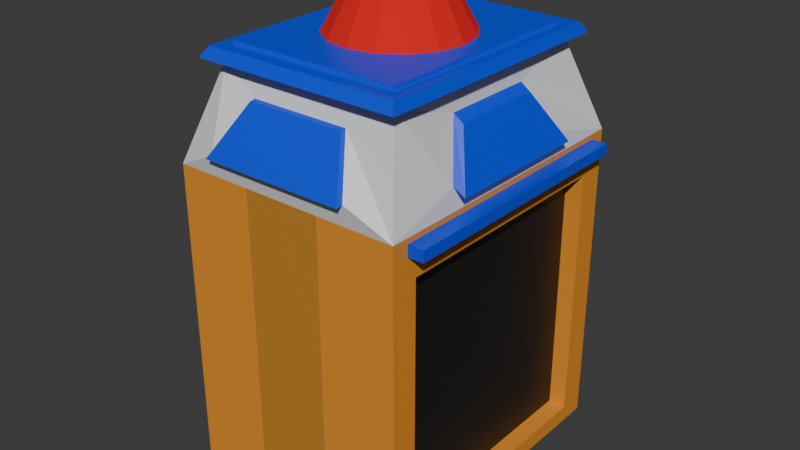 # Source: M_quina_com_Chamin_.blend  (saved by Blender 5.1.30; exported with 4.5.12 LTS)
import bpy
from mathutils import Matrix  # noqa: F401  (used for matrix-valued properties, if any)

bpy.ops.wm.read_factory_settings(use_empty=True)
scene = bpy.context.scene
scene.name = 'Scene'

# ---- collections
col_collection = bpy.data.collections.new('Collection'); scene.collection.children.link(col_collection)

# ---- materials (node trees are filled in below, after node groups)
mat_material = bpy.data.materials.new('Material')
mat_material.alpha_threshold = 0.0
mat_material.use_backface_culling_lightprobe_volume = False
mat_material.roughness = 0.5
mat_material.line_color = (0.0, 0.0, 0.0, 1.0)
mat_material_001 = bpy.data.materials.new('Material.001')
mat_material_002 = bpy.data.materials.new('Material.002')
mat_material_003 = bpy.data.materials.new('Material.003')
mat_material_004 = bpy.data.materials.new('Material.004')
mat_material_005 = bpy.data.materials.new('Material.005')

# ---- material node trees
mat_material.use_nodes = True; mat_material.node_tree.nodes.clear()
_N = mat_material.node_tree.nodes; _L = mat_material.node_tree.links
n0 = _N.new('ShaderNodeOutputMaterial'); n0.name = 'Material Output'; n0.location = (200, 100)
n1 = _N.new('ShaderNodeBsdfPrincipled'); n1.name = 'Principled BSDF'; n1.location = (-200, 100)
n1.inputs[0].default_value = (0.01022, 0.01022, 0.01022, 1.0)
_L.new(n1.outputs[0], n0.inputs[0])
n0.is_active_output = True
mat_material_001.use_nodes = True; mat_material_001.node_tree.nodes.clear()
_N = mat_material_001.node_tree.nodes; _L = mat_material_001.node_tree.links
n0 = _N.new('ShaderNodeBsdfPrincipled'); n0.name = 'Principled BSDF'; n0.location = (-200, 100)
n0.inputs[0].default_value = (0.0, 0.05818, 0.8, 1.0)
n1 = _N.new('ShaderNodeOutputMaterial'); n1.name = 'Material Output'; n1.location = (200, 100)
_L.new(n0.outputs[0], n1.inputs[0])
n1.is_active_output = True
mat_material_002.use_nodes = True; mat_material_002.node_tree.nodes.clear()
_N = mat_material_002.node_tree.nodes; _L = mat_material_002.node_tree.links
n0 = _N.new('ShaderNodeBsdfPrincipled'); n0.name = 'Principled BSDF'; n0.location = (-200, 100)
n1 = _N.new('ShaderNodeOutputMaterial'); n1.name = 'Material Output'; n1.location = (200, 100)
_L.new(n0.outputs[0], n1.inputs[0])
n1.is_active_output = True
mat_material_003.use_nodes = True; mat_material_003.node_tree.nodes.clear()
_N = mat_material_003.node_tree.nodes; _L = mat_material_003.node_tree.links
n0 = _N.new('ShaderNodeBsdfPrincipled'); n0.name = 'Principled BSDF'; n0.location = (-200, 100)
n0.inputs[0].default_value = (0.8, 0.2928, 0.02832, 1.0)
n1 = _N.new('ShaderNodeOutputMaterial'); n1.name = 'Material Output'; n1.location = (200, 100)
_L.new(n0.outputs[0], n1.inputs[0])
n1.is_active_output = True
mat_material_004.use_nodes = True; mat_material_004.node_tree.nodes.clear()
_N = mat_material_004.node_tree.nodes; _L = mat_material_004.node_tree.links
n0 = _N.new('ShaderNodeBsdfPrincipled'); n0.name = 'Principled BSDF'; n0.location = (-200, 100)
n0.inputs[0].default_value = (0.5475, 0.2355, 0.02939, 1.0)
n1 = _N.new('ShaderNodeOutputMaterial'); n1.name = 'Material Output'; n1.location = (200, 100)
_L.new(n0.outputs[0], n1.inputs[0])
n1.is_active_output = True
mat_material_005.use_nodes = True; mat_material_005.node_tree.nodes.clear()
_N = mat_material_005.node_tree.nodes; _L = mat_material_005.node_tree.links
n0 = _N.new('ShaderNodeBsdfPrincipled'); n0.name = 'Principled BSDF'; n0.location = (-200, 100)
n0.inputs[0].default_value = (0.8, 0.01207, 0.007142, 1.0)
n0.inputs[1].default_value = 0.1972
n0.inputs[2].default_value = 1.0
n1 = _N.new('ShaderNodeOutputMaterial'); n1.name = 'Material Output'; n1.location = (200, 100)
_L.new(n0.outputs[0], n1.inputs[0])
n1.is_active_output = True

# ---- world
world_world = bpy.data.worlds.new('World'); scene.world = world_world
world_world.use_nodes = True; world_world.node_tree.nodes.clear()
_N = world_world.node_tree.nodes; _L = world_world.node_tree.links
n0 = _N.new('ShaderNodeOutputWorld'); n0.name = 'World Output'; n0.location = (200, 100)
n1 = _N.new('ShaderNodeBackground'); n1.name = 'Background'; n1.location = (-200, 100)
n1.inputs[0].default_value = (0.05088, 0.05088, 0.05088, 1.0)
_L.new(n1.outputs[0], n0.inputs[0])
n0.is_active_output = True
world_world.color = (0.05088, 0.05088, 0.05088)
world_world.sun_shadow_jitter_overblur = 0.0

# ---- meshes
me_cube = bpy.data.meshes.new('Cube')
me_cube.from_pydata([(1.0, 1.0, 6.78), (1.359, 1.205, -2.874), (1.0, -1.0, 6.78), (1.359, -1.205, -2.874), (-1.0, 1.0, 6.78), (-1.359, 1.205, -2.874), (-1.0, -1.0, 6.78), (-1.359, -1.205, -2.874), (1.081, 0.4254, 3.509), (-1.081, -0.4254, 3.509), (1.081, -0.4254, 3.509), (-1.081, 0.4254, 3.509), (-1.056, -1.056, 5.689), (-1.0, -1.0, 6.444), (1.0, -1.0, 6.444), (1.0, 1.0, 6.444), (-1.0, 1.0, 6.444), (1.056, 1.056, 5.689), (1.056, -1.056, 5.689), (-1.056, 1.056, 5.689), (-1.209, -1.209, 5.634), (-1.145, -1.145, 6.498), (1.145, -1.145, 6.498), (1.145, 1.145, 6.498), (-1.145, 1.145, 6.498), (1.209, 1.209, 5.634), (1.209, -1.209, 5.634), (-1.209, 1.209, 5.634), (-1.359, -1.111, -5.751), (1.359, 1.111, -5.751), (-1.359, 1.111, -5.751), (1.359, -1.111, -5.751), (1.359, 1.111, -28.23), (-1.359, 1.111, -28.23), (-1.359, -1.111, -28.23), (1.359, -1.111, -28.23), (-1.359, 1.205, -3.832), (-1.359, -1.205, -3.832), (1.359, -1.205, -3.832), (1.359, 1.205, -3.832), (-1.359, 1.359, -29.69), (-1.359, -1.359, -29.69), (1.359, -1.359, -29.69), (1.359, 1.359, -29.69), (-1.154, 1.111, -5.751), (-1.154, -1.111, -5.751), (1.154, -1.111, -5.751), (1.154, 1.111, -5.751), (-1.154, 1.111, -28.23), (-1.154, -1.111, -28.23), (1.154, -1.111, -28.23), (1.154, 1.111, -28.23), (-1.334, 0.6776, -0.5764), (-1.334, -0.6776, -0.5764), (1.334, -0.6776, -0.5764), (1.334, 0.6776, -0.5764), (1.359, -1.359, -4.287), (-1.359, 1.359, -4.287), (-1.359, -1.359, -4.287), (1.359, 1.359, -4.287), (-1.538, 1.205, -2.874), (-1.538, -1.205, -2.874), (1.538, -1.205, -2.874), (1.538, 1.205, -2.874), (1.538, -1.205, -3.832), (-1.538, 1.205, -3.832), (-1.538, -1.205, -3.832), (1.538, 1.205, -3.832), (0.5743, 1.129, 3.473), (0.8386, 1.406, -0.541), (0.5743, -1.129, 3.473), (0.8386, -1.406, -0.541), (-0.5743, 1.129, 3.473), (-0.8386, 1.406, -0.541), (-0.8386, -1.406, -0.541), (-0.5743, -1.129, 3.473), (1.196, 0.4254, 2.896), (1.475, 0.6776, -1.189), (1.196, -0.4254, 2.896), (1.475, -0.6776, -1.189), (-1.196, 0.4254, 2.896), (-1.475, 0.6776, -1.189), (-1.475, -0.6776, -1.189), (-1.196, -0.4254, 2.896), (1.359, 1.359, -2.419), (-1.359, 1.359, -2.419), (1.056, 1.056, 5.352), (1.056, -1.056, 5.352), (1.359, -1.359, -2.419), (-1.056, 1.056, 5.352), (-1.359, -1.359, -2.419), (-1.056, -1.056, 5.352), (0.8386, 1.469, -0.6264), (-0.8386, 1.469, -0.6264), (0.5743, 1.179, 3.388), (0.5743, -1.179, 3.388), (0.8386, -1.469, -0.6264), (-0.5743, 1.179, 3.388), (-0.8386, -1.469, -0.6264), (-0.5743, -1.179, 3.388), (0.453, 1.359, -2.419), (-0.453, 1.359, -2.419), (0.3333, -1.0, 6.78), (-0.3333, -1.0, 6.78), (-0.453, -1.359, -2.419), (0.453, -1.359, -2.419), (-0.3333, 1.0, 6.78), (0.3333, 1.0, 6.78), (-0.3519, 1.056, 5.352), (0.3519, 1.056, 5.352), (0.3519, -1.056, 5.352), (-0.3519, -1.056, 5.352), (0.3333, -1.0, 6.444), (-0.3333, -1.0, 6.444), (-0.3333, 1.0, 6.444), (0.3333, 1.0, 6.444), (-0.3519, 1.056, 5.689), (0.3519, 1.056, 5.689), (0.3519, -1.056, 5.689), (-0.3519, -1.056, 5.689), (0.3817, -1.145, 6.498), (-0.3817, -1.145, 6.498), (-0.3817, 1.145, 6.498), (0.3817, 1.145, 6.498), (-0.403, 1.209, 5.634), (0.403, 1.209, 5.634), (0.403, -1.209, 5.634), (-0.403, -1.209, 5.634), (0.453, 1.359, -4.287), (-0.453, 1.359, -4.287), (-0.453, -1.359, -4.287), (0.453, -1.359, -4.287), (0.453, 1.359, -29.69), (-0.453, 1.359, -29.69), (-0.453, -1.359, -29.69), (0.453, -1.359, -29.69), (0.2795, 1.406, -0.541), (-0.2795, 1.406, -0.541), (-0.2795, -1.406, -0.541), (0.2795, -1.406, -0.541), (-0.1914, 1.129, 3.473), (0.1914, 1.129, 3.473), (0.1914, -1.129, 3.473), (-0.1914, -1.129, 3.473), (0.2795, 1.469, -0.6264), (-0.2795, 1.469, -0.6264), (-0.2795, -1.469, -0.6264), (0.2795, -1.469, -0.6264), (-0.1914, 1.179, 3.388), (0.1914, 1.179, 3.388), (0.1914, -1.179, 3.388), (-0.1914, -1.179, 3.388)], [], [(103, 6, 13, 113), (107, 102, 2, 0), (5, 36, 65, 60), (110, 87, 18, 118), (107, 0, 15, 115), (68, 69, 92, 94), (54, 55, 77, 79), (73, 72, 97, 93), (116, 19, 27, 124), (113, 13, 21, 121), (19, 12, 20, 27), (13, 16, 24, 21), (108, 89, 19, 116), (127, 121, 21, 20), (0, 2, 14, 15), (125, 123, 23, 25), (115, 15, 23, 123), (118, 18, 26, 126), (15, 14, 22, 23), (23, 22, 26, 25), (21, 24, 27, 20), (89, 91, 12, 19), (6, 4, 16, 13), (9, 11, 80, 83), (87, 86, 17, 18), (100, 84, 59, 128), (128, 59, 43, 132), (1, 3, 62, 63), (104, 90, 58, 130), (18, 17, 25, 26), (133, 134, 41, 40), (32, 29, 47, 51), (130, 58, 41, 134), (31, 35, 50, 46), (30, 28, 58, 57), (31, 29, 59, 56), (34, 33, 40, 41), (32, 35, 42, 43), (29, 32, 43, 59), (33, 30, 57, 40), (35, 31, 56, 42), (28, 34, 41, 58), (47, 46, 50, 51), (45, 44, 48, 49), (33, 34, 49, 48), (28, 30, 44, 45), (34, 28, 45, 49), (30, 33, 48, 44), (35, 32, 51, 50), (29, 31, 46, 47), (5, 7, 90, 85), (3, 1, 84, 88), (38, 3, 88, 56), (37, 36, 57, 58), (39, 38, 56, 59), (1, 39, 59, 84), (36, 5, 85, 57), (7, 37, 58, 90), (63, 62, 64, 67), (61, 60, 65, 66), (38, 39, 67, 64), (3, 38, 64, 62), (7, 5, 60, 61), (37, 7, 61, 66), (39, 1, 63, 67), (36, 37, 66, 65), (8, 55, 84, 86), (54, 10, 87, 88), (52, 11, 89, 85), (9, 53, 90, 91), (53, 52, 85, 90), (55, 54, 88, 84), (10, 8, 86, 87), (11, 9, 91, 89), (76, 78, 79, 77), (83, 80, 81, 82), (53, 9, 83, 82), (10, 54, 79, 78), (8, 10, 78, 76), (52, 53, 82, 81), (11, 52, 81, 80), (55, 8, 76, 77), (136, 69, 84, 100), (69, 68, 86, 84), (70, 71, 88, 87), (72, 73, 85, 89), (138, 74, 90, 104), (74, 75, 91, 90), (140, 72, 89, 108), (142, 70, 87, 110), (144, 149, 94, 92), (146, 151, 99, 98), (141, 68, 94, 149), (139, 71, 96, 147), (71, 70, 95, 96), (137, 73, 93, 145), (143, 75, 99, 151), (75, 74, 98, 99), (70, 142, 150, 95), (142, 143, 151, 150), (69, 136, 144, 92), (136, 137, 145, 144), (74, 138, 146, 98), (138, 139, 147, 146), (72, 140, 148, 97), (140, 141, 149, 148), (96, 95, 150, 147), (147, 150, 151, 146), (93, 97, 148, 145), (145, 148, 149, 144), (75, 143, 111, 91), (143, 142, 110, 111), (68, 141, 109, 86), (141, 140, 108, 109), (71, 139, 105, 88), (139, 138, 104, 105), (73, 137, 101, 85), (137, 136, 100, 101), (56, 131, 135, 42), (131, 130, 134, 135), (43, 42, 135, 132), (132, 135, 134, 133), (88, 105, 131, 56), (105, 104, 130, 131), (57, 129, 133, 40), (129, 128, 132, 133), (85, 101, 129, 57), (101, 100, 128, 129), (12, 119, 127, 20), (119, 118, 126, 127), (16, 114, 122, 24), (114, 115, 123, 122), (27, 24, 122, 124), (124, 122, 123, 125), (26, 22, 120, 126), (126, 120, 121, 127), (86, 109, 117, 17), (109, 108, 116, 117), (14, 112, 120, 22), (112, 113, 121, 120), (17, 117, 125, 25), (117, 116, 124, 125), (4, 106, 114, 16), (106, 107, 115, 114), (91, 111, 119, 12), (111, 110, 118, 119), (4, 6, 103, 106), (106, 103, 102, 107), (2, 102, 112, 14), (102, 103, 113, 112)])
me_cube.polygons.foreach_set('material_index', [1, 1, 1, 1, 1, 1, 1, 1, 1, 1, 1, 1, 1, 1, 1, 1, 1, 1, 1, 1, 1, 1, 1, 1, 1, 3, 3, 1, 3, 1, 3, 3, 3, 3, 3, 3, 3, 3, 3, 3, 3, 3, 0, 0, 3, 0, 3, 3, 3, 0, 3, 3, 3, 3, 3, 3, 3, 3, 1, 1, 1, 1, 1, 1, 1, 1, 2, 2, 2, 2, 2, 2, 2, 2, 1, 1, 1, 1, 1, 1, 1, 1, 2, 2, 2, 2, 2, 2, 2, 2, 1, 1, 1, 1, 1, 1, 1, 1, 1, 1, 1, 1, 1, 1, 1, 1, 1, 1, 1, 1, 2, 2, 2, 2, 2, 2, 2, 2, 3, 4, 3, 3, 3, 4, 3, 4, 3, 4, 1, 1, 1, 1, 1, 1, 1, 1, 1, 1, 1, 1, 1, 1, 1, 1, 1, 1, 1, 1, 1, 1])
_uv = me_cube.uv_layers.new(name='UVMap')
_uv.uv.foreach_set('vector', [0.7917, 0.75, 0.875, 0.75, 0.875, 0.75, 0.7917, 0.75, 0.7083, 0.5, 0.7083, 0.75, 0.625, 0.75, 0.625, 0.5, 0.375, 0.2358, 0.375, 0.2358, 0.375, 0.2358, 0.375, 0.2358, 0.5862, 0.8333, 0.5862, 0.75, 0.5862, 0.75, 0.5862, 0.8333, 0.7083, 0.5, 0.625, 0.5, 0.625, 0.5, 0.7083, 0.5, 0.5726, 0.4422, 0.3886, 0.4528, 0.3886, 0.4528, 0.5726, 0.4422, 0.3928, 0.6881, 0.3928, 0.5619, 0.3928, 0.5619, 0.3928, 0.6881, 0.3886, 0.2972, 0.5726, 0.3078, 0.5726, 0.3078, 0.3886, 0.2972, 0.5862, 0.3333, 0.5862, 0.25, 0.5862, 0.25, 0.5862, 0.3333, 0.7917, 0.75, 0.875, 0.75, 0.875, 0.75, 0.7917, 0.75, 0.5862, 0.25, 0.5862, 0.0, 0.5862, 0.0, 0.5862, 0.25, 0.875, 0.75, 0.875, 0.5, 0.875, 0.5, 0.875, 0.75, 0.5862, 0.3333, 0.5862, 0.25, 0.5862, 0.25, 0.5862, 0.3333, 0.5862, 0.9167, 0.625, 0.9167, 0.625, 1.0, 0.5862, 1.0, 0.625, 0.5, 0.625, 0.75, 0.625, 0.75, 0.625, 0.5, 0.5862, 0.4167, 0.625, 0.4167, 0.625, 0.5, 0.5862, 0.5, 0.7083, 0.5, 0.625, 0.5, 0.625, 0.5, 0.7083, 0.5, 0.5862, 0.8333, 0.5862, 0.75, 0.5862, 0.75, 0.5862, 0.8333, 0.625, 0.5, 0.625, 0.75, 0.625, 0.75, 0.625, 0.5, 0.625, 0.5, 0.625, 0.75, 0.5862, 0.75, 0.5862, 0.5, 0.625, 0.0, 0.625, 0.25, 0.5862, 0.25, 0.5862, 0.0, 0.5862, 0.25, 0.5862, 0.0, 0.5862, 0.0, 0.5862, 0.25, 0.875, 0.75, 0.875, 0.5, 0.875, 0.5, 0.875, 0.75, 0.5684, 0.0754, 0.5684, 0.1746, 0.5684, 0.1746, 0.5684, 0.0754, 0.5862, 0.75, 0.5862, 0.5, 0.5862, 0.5, 0.5862, 0.75, 0.375, 0.4167, 0.375, 0.5, 0.375, 0.5, 0.375, 0.4167, 0.375, 0.4167, 0.375, 0.5, 0.375, 0.5, 0.375, 0.4167, 0.375, 0.5142, 0.375, 0.7358, 0.375, 0.7358, 0.375, 0.5142, 0.375, 0.9167, 0.375, 1.0, 0.375, 1.0, 0.375, 0.9167, 0.5862, 0.75, 0.5862, 0.5, 0.5862, 0.5, 0.5862, 0.75, 0.2083, 0.5, 0.2083, 0.75, 0.125, 0.75, 0.125, 0.5, 0.375, 0.5228, 0.375, 0.5228, 0.375, 0.5228, 0.375, 0.5228, 0.375, 0.9167, 0.375, 1.0, 0.375, 1.0, 0.375, 0.9167, 0.375, 0.7272, 0.375, 0.7272, 0.375, 0.7272, 0.375, 0.7272, 0.375, 0.2272, 0.375, 0.02278, 0.375, 0.0, 0.375, 0.25, 0.375, 0.7272, 0.375, 0.5228, 0.375, 0.5, 0.375, 0.75, 0.375, 0.02278, 0.375, 0.2272, 0.375, 0.25, 0.375, 0.0, 0.375, 0.5228, 0.375, 0.7272, 0.375, 0.75, 0.375, 0.5, 0.375, 0.5228, 0.375, 0.5228, 0.375, 0.5, 0.375, 0.5, 0.375, 0.2272, 0.375, 0.2272, 0.375, 0.25, 0.375, 0.25, 0.375, 0.7272, 0.375, 0.7272, 0.375, 0.75, 0.375, 0.75, 0.375, 0.02278, 0.375, 0.02278, 0.375, 0.0, 0.375, 0.0, 0.375, 0.5228, 0.375, 0.7272, 0.375, 0.7272, 0.375, 0.5228, 0.375, 0.02278, 0.375, 0.2272, 0.375, 0.2272, 0.375, 0.02278, 0.375, 0.2272, 0.375, 0.02278, 0.375, 0.02278, 0.375, 0.2272, 0.375, 0.02278, 0.375, 0.2272, 0.375, 0.2272, 0.375, 0.02278, 0.375, 0.02278, 0.375, 0.02278, 0.375, 0.02278, 0.375, 0.02278, 0.375, 0.2272, 0.375, 0.2272, 0.375, 0.2272, 0.375, 0.2272, 0.375, 0.7272, 0.375, 0.5228, 0.375, 0.5228, 0.375, 0.7272, 0.375, 0.5228, 0.375, 0.7272, 0.375, 0.7272, 0.375, 0.5228, 0.375, 0.2358, 0.375, 0.01421, 0.375, 0.0, 0.375, 0.25, 0.375, 0.7358, 0.375, 0.5142, 0.375, 0.5, 0.375, 0.75, 0.375, 0.7358, 0.375, 0.7358, 0.375, 0.75, 0.375, 0.75, 0.375, 0.01421, 0.375, 0.2358, 0.375, 0.25, 0.375, 0.0, 0.375, 0.5142, 0.375, 0.7358, 0.375, 0.75, 0.375, 0.5, 0.375, 0.5142, 0.375, 0.5142, 0.375, 0.5, 0.375, 0.5, 0.375, 0.2358, 0.375, 0.2358, 0.375, 0.25, 0.375, 0.25, 0.375, 0.01421, 0.375, 0.01421, 0.375, 0.0, 0.375, 0.0, 0.375, 0.5142, 0.375, 0.7358, 0.375, 0.7358, 0.375, 0.5142, 0.375, 0.01421, 0.375, 0.2358, 0.375, 0.2358, 0.375, 0.01421, 0.375, 0.7358, 0.375, 0.5142, 0.375, 0.5142, 0.375, 0.7358, 0.375, 0.7358, 0.375, 0.7358, 0.375, 0.7358, 0.375, 0.7358, 0.375, 0.01421, 0.375, 0.2358, 0.375, 0.2358, 0.375, 0.01421, 0.375, 0.01421, 0.375, 0.01421, 0.375, 0.01421, 0.375, 0.01421, 0.375, 0.5142, 0.375, 0.5142, 0.375, 0.5142, 0.375, 0.5142, 0.375, 0.2358, 0.375, 0.01421, 0.375, 0.01421, 0.375, 0.2358, 0.5684, 0.5754, 0.3928, 0.5619, 0.375, 0.5, 0.5862, 0.5, 0.3928, 0.6881, 0.5684, 0.6746, 0.5862, 0.75, 0.375, 0.75, 0.3928, 0.1881, 0.5684, 0.1746, 0.5862, 0.25, 0.375, 0.25, 0.5684, 0.0754, 0.3928, 0.06191, 0.375, 0.0, 0.5862, 0.0, 0.3928, 0.06191, 0.3928, 0.1881, 0.375, 0.25, 0.375, 0.0, 0.3928, 0.5619, 0.3928, 0.6881, 0.375, 0.75, 0.375, 0.5, 0.5684, 0.6746, 0.5684, 0.5754, 0.5862, 0.5, 0.5862, 0.75, 0.5684, 0.1746, 0.5684, 0.0754, 0.5862, 0.0, 0.5862, 0.25, 0.5684, 0.5754, 0.5684, 0.6746, 0.3928, 0.6881, 0.3928, 0.5619, 0.5684, 0.0754, 0.5684, 0.1746, 0.3928, 0.1881, 0.3928, 0.06191, 0.3928, 0.06191, 0.5684, 0.0754, 0.5684, 0.0754, 0.3928, 0.06191, 0.5684, 0.6746, 0.3928, 0.6881, 0.3928, 0.6881, 0.5684, 0.6746, 0.5684, 0.5754, 0.5684, 0.6746, 0.5684, 0.6746, 0.5684, 0.5754, 0.3928, 0.1881, 0.3928, 0.06191, 0.3928, 0.06191, 0.3928, 0.1881, 0.5684, 0.1746, 0.3928, 0.1881, 0.3928, 0.1881, 0.5684, 0.1746, 0.3928, 0.5619, 0.5684, 0.5754, 0.5684, 0.5754, 0.3928, 0.5619, 0.3886, 0.4009, 0.3886, 0.4528, 0.375, 0.5, 0.375, 0.4167, 0.3886, 0.4528, 0.5726, 0.4422, 0.5862, 0.5, 0.375, 0.5, 0.5726, 0.8078, 0.3886, 0.7972, 0.375, 0.75, 0.5862, 0.75, 0.5726, 0.3078, 0.3886, 0.2972, 0.375, 0.25, 0.5862, 0.25, 0.3886, 0.9009, 0.3886, 0.9528, 0.375, 1.0, 0.375, 0.9167, 0.3886, 0.9528, 0.5726, 0.9422, 0.5862, 1.0, 0.375, 1.0, 0.5726, 0.3526, 0.5726, 0.3078, 0.5862, 0.25, 0.5862, 0.3333, 0.5726, 0.8526, 0.5726, 0.8078, 0.5862, 0.75, 0.5862, 0.8333, 0.3886, 0.4009, 0.5726, 0.3974, 0.5726, 0.4422, 0.3886, 0.4528, 0.3886, 0.9009, 0.5726, 0.8974, 0.5726, 0.9422, 0.3886, 0.9528, 0.5726, 0.3974, 0.5726, 0.4422, 0.5726, 0.4422, 0.5726, 0.3974, 0.3886, 0.8491, 0.3886, 0.7972, 0.3886, 0.7972, 0.3886, 0.8491, 0.3886, 0.7972, 0.5726, 0.8078, 0.5726, 0.8078, 0.3886, 0.7972, 0.3886, 0.3491, 0.3886, 0.2972, 0.3886, 0.2972, 0.3886, 0.3491, 0.5726, 0.8974, 0.5726, 0.9422, 0.5726, 0.9422, 0.5726, 0.8974, 0.5726, 0.9422, 0.3886, 0.9528, 0.3886, 0.9528, 0.5726, 0.9422, 0.5726, 0.8078, 0.5726, 0.8526, 0.5726, 0.8526, 0.5726, 0.8078, 0.5726, 0.8526, 0.5726, 0.8974, 0.5726, 0.8974, 0.5726, 0.8526, 0.3886, 0.4528, 0.3886, 0.4009, 0.3886, 0.4009, 0.3886, 0.4528, 0.3886, 0.4009, 0.3886, 0.3491, 0.3886, 0.3491, 0.3886, 0.4009, 0.3886, 0.9528, 0.3886, 0.9009, 0.3886, 0.9009, 0.3886, 0.9528, 0.3886, 0.9009, 0.3886, 0.8491, 0.3886, 0.8491, 0.3886, 0.9009, 0.5726, 0.3078, 0.5726, 0.3526, 0.5726, 0.3526, 0.5726, 0.3078, 0.5726, 0.3526, 0.5726, 0.3974, 0.5726, 0.3974, 0.5726, 0.3526, 0.3886, 0.7972, 0.5726, 0.8078, 0.5726, 0.8526, 0.3886, 0.8491, 0.3886, 0.8491, 0.5726, 0.8526, 0.5726, 0.8974, 0.3886, 0.9009, 0.3886, 0.2972, 0.5726, 0.3078, 0.5726, 0.3526, 0.3886, 0.3491, 0.3886, 0.3491, 0.5726, 0.3526, 0.5726, 0.3974, 0.3886, 0.4009, 0.5726, 0.9422, 0.5726, 0.8974, 0.5862, 0.9167, 0.5862, 1.0, 0.5726, 0.8974, 0.5726, 0.8526, 0.5862, 0.8333, 0.5862, 0.9167, 0.5726, 0.4422, 0.5726, 0.3974, 0.5862, 0.4167, 0.5862, 0.5, 0.5726, 0.3974, 0.5726, 0.3526, 0.5862, 0.3333, 0.5862, 0.4167, 0.3886, 0.7972, 0.3886, 0.8491, 0.375, 0.8333, 0.375, 0.75, 0.3886, 0.8491, 0.3886, 0.9009, 0.375, 0.9167, 0.375, 0.8333, 0.3886, 0.2972, 0.3886, 0.3491, 0.375, 0.3333, 0.375, 0.25, 0.3886, 0.3491, 0.3886, 0.4009, 0.375, 0.4167, 0.375, 0.3333, 0.375, 0.75, 0.375, 0.8333, 0.375, 0.8333, 0.375, 0.75, 0.375, 0.8333, 0.375, 0.9167, 0.375, 0.9167, 0.375, 0.8333, 0.375, 0.5, 0.375, 0.75, 0.2917, 0.75, 0.2917, 0.5, 0.2917, 0.5, 0.2917, 0.75, 0.2083, 0.75, 0.2083, 0.5, 0.375, 0.75, 0.375, 0.8333, 0.375, 0.8333, 0.375, 0.75, 0.375, 0.8333, 0.375, 0.9167, 0.375, 0.9167, 0.375, 0.8333, 0.375, 0.25, 0.375, 0.3333, 0.375, 0.3333, 0.375, 0.25, 0.375, 0.3333, 0.375, 0.4167, 0.375, 0.4167, 0.375, 0.3333, 0.375, 0.25, 0.375, 0.3333, 0.375, 0.3333, 0.375, 0.25, 0.375, 0.3333, 0.375, 0.4167, 0.375, 0.4167, 0.375, 0.3333, 0.5862, 1.0, 0.5862, 0.9167, 0.5862, 0.9167, 0.5862, 1.0, 0.5862, 0.9167, 0.5862, 0.8333, 0.5862, 0.8333, 0.5862, 0.9167, 0.875, 0.5, 0.7917, 0.5, 0.7917, 0.5, 0.875, 0.5, 0.7917, 0.5, 0.7083, 0.5, 0.7083, 0.5, 0.7917, 0.5, 0.5862, 0.25, 0.625, 0.25, 0.625, 0.3333, 0.5862, 0.3333, 0.5862, 0.3333, 0.625, 0.3333, 0.625, 0.4167, 0.5862, 0.4167, 0.5862, 0.75, 0.625, 0.75, 0.625, 0.8333, 0.5862, 0.8333, 0.5862, 0.8333, 0.625, 0.8333, 0.625, 0.9167, 0.5862, 0.9167, 0.5862, 0.5, 0.5862, 0.4167, 0.5862, 0.4167, 0.5862, 0.5, 0.5862, 0.4167, 0.5862, 0.3333, 0.5862, 0.3333, 0.5862, 0.4167, 0.625, 0.75, 0.7083, 0.75, 0.7083, 0.75, 0.625, 0.75, 0.7083, 0.75, 0.7917, 0.75, 0.7917, 0.75, 0.7083, 0.75, 0.5862, 0.5, 0.5862, 0.4167, 0.5862, 0.4167, 0.5862, 0.5, 0.5862, 0.4167, 0.5862, 0.3333, 0.5862, 0.3333, 0.5862, 0.4167, 0.875, 0.5, 0.7917, 0.5, 0.7917, 0.5, 0.875, 0.5, 0.7917, 0.5, 0.7083, 0.5, 0.7083, 0.5, 0.7917, 0.5, 0.5862, 1.0, 0.5862, 0.9167, 0.5862, 0.9167, 0.5862, 1.0, 0.5862, 0.9167, 0.5862, 0.8333, 0.5862, 0.8333, 0.5862, 0.9167, 0.875, 0.5, 0.875, 0.75, 0.7917, 0.75, 0.7917, 0.5, 0.7917, 0.5, 0.7917, 0.75, 0.7083, 0.75, 0.7083, 0.5, 0.625, 0.75, 0.7083, 0.75, 0.7083, 0.75, 0.625, 0.75, 0.7083, 0.75, 0.7917, 0.75, 0.7917, 0.75, 0.7083, 0.75])
me_cube.materials.append(mat_material)
me_cube.materials.append(mat_material_001)
me_cube.materials.append(mat_material_002)
me_cube.materials.append(mat_material_003)
me_cube.materials.append(mat_material_004)
me_cube.use_mirror_vertex_groups = False
me_cube.update()
me_cylinder = bpy.data.meshes.new('Cylinder')
me_cylinder.from_pydata([(0.0, 1.0, -1.0), (9.61e-10, 0.5894, 1.0), (0.3827, 0.9239, -1.0), (0.2256, 0.5446, 1.0), (0.7071, 0.7071, -1.0), (0.4168, 0.4168, 1.0), (0.9239, 0.3827, -1.0), (0.5446, 0.2256, 1.0), (1.0, 0.0, -1.0), (0.5894, -1.922e-09, 1.0), (0.9239, -0.3827, -1.0), (0.5446, -0.2256, 1.0), (0.7071, -0.7071, -1.0), (0.4168, -0.4168, 1.0), (0.3827, -0.9239, -1.0), (0.2256, -0.5446, 1.0), (0.0, -1.0, -1.0), (9.61e-10, -0.5894, 1.0), (-0.3827, -0.9239, -1.0), (-0.2256, -0.5446, 1.0), (-0.7071, -0.7071, -1.0), (-0.4168, -0.4168, 1.0), (-0.9239, -0.3827, -1.0), (-0.5446, -0.2256, 1.0), (-1.0, 0.0, -1.0), (-0.5894, -1.922e-09, 1.0), (-0.9239, 0.3827, -1.0), (-0.5446, 0.2256, 1.0), (-0.7071, 0.7071, -1.0), (-0.4168, 0.4168, 1.0), (-0.3827, 0.9239, -1.0), (-0.2256, 0.5446, 1.0), (0.178, 0.4297, 1.0), (2.732e-09, 0.4652, 1.0), (0.3289, 0.3289, 1.0), (0.4297, 0.178, 1.0), (0.4652, -1.023e-09, 1.0), (0.4297, -0.178, 1.0), (0.3289, -0.3289, 1.0), (0.178, -0.4297, 1.0), (2.732e-09, -0.4652, 1.0), (-0.178, -0.4297, 1.0), (-0.3289, -0.3289, 1.0), (-0.4297, -0.178, 1.0), (-0.4652, -1.023e-09, 1.0), (-0.4297, 0.178, 1.0), (-0.3289, 0.3289, 1.0), (-0.178, 0.4297, 1.0), (0.178, 0.4297, 0.2447), (-1.96e-09, 0.4652, 0.2447), (0.3289, 0.3289, 0.2447), (0.4297, 0.178, 0.2447), (0.4652, -1.023e-09, 0.2447), (0.4297, -0.178, 0.2447), (0.3289, -0.3289, 0.2447), (0.178, -0.4297, 0.2447), (-1.96e-09, -0.4652, 0.2447), (-0.178, -0.4297, 0.2447), (-0.3289, -0.3289, 0.2447), (-0.4297, -0.178, 0.2447), (-0.4652, -1.023e-09, 0.2447), (-0.4297, 0.178, 0.2447), (-0.3289, 0.3289, 0.2447), (-0.178, 0.4297, 0.2447)], [], [(0, 1, 3, 2), (2, 3, 5, 4), (4, 5, 7, 6), (6, 7, 9, 8), (8, 9, 11, 10), (10, 11, 13, 12), (12, 13, 15, 14), (14, 15, 17, 16), (16, 17, 19, 18), (18, 19, 21, 20), (20, 21, 23, 22), (22, 23, 25, 24), (24, 25, 27, 26), (26, 27, 29, 28), (11, 9, 36, 37), (28, 29, 31, 30), (30, 31, 1, 0), (0, 2, 4, 6, 8, 10, 12, 14, 16, 18, 20, 22, 24, 26, 28, 30), (35, 34, 50, 51), (21, 19, 41, 42), (31, 29, 46, 47), (7, 5, 34, 35), (17, 15, 39, 40), (27, 25, 44, 45), (3, 1, 33, 32), (13, 11, 37, 38), (23, 21, 42, 43), (1, 31, 47, 33), (9, 7, 35, 36), (19, 17, 40, 41), (29, 27, 45, 46), (5, 3, 32, 34), (15, 13, 38, 39), (25, 23, 43, 44), (48, 49, 63, 62, 61, 60, 59, 58, 57, 56, 55, 54, 53, 52, 51, 50), (43, 42, 58, 59), (36, 35, 51, 52), (44, 43, 59, 60), (37, 36, 52, 53), (45, 44, 60, 61), (38, 37, 53, 54), (46, 45, 61, 62), (39, 38, 54, 55), (47, 46, 62, 63), (40, 39, 55, 56), (32, 33, 49, 48), (33, 47, 63, 49), (41, 40, 56, 57), (34, 32, 48, 50), (42, 41, 57, 58)])
_uv = me_cylinder.uv_layers.new(name='UVMap')
_uv.uv.foreach_set('vector', [1.0, 0.5, 1.0, 1.0, 0.9375, 1.0, 0.9375, 0.5, 0.9375, 0.5, 0.9375, 1.0, 0.875, 1.0, 0.875, 0.5, 0.875, 0.5, 0.875, 1.0, 0.8125, 1.0, 0.8125, 0.5, 0.8125, 0.5, 0.8125, 1.0, 0.75, 1.0, 0.75, 0.5, 0.75, 0.5, 0.75, 1.0, 0.6875, 1.0, 0.6875, 0.5, 0.6875, 0.5, 0.6875, 1.0, 0.625, 1.0, 0.625, 0.5, 0.625, 0.5, 0.625, 1.0, 0.5625, 1.0, 0.5625, 0.5, 0.5625, 0.5, 0.5625, 1.0, 0.5, 1.0, 0.5, 0.5, 0.5, 0.5, 0.5, 1.0, 0.4375, 1.0, 0.4375, 0.5, 0.4375, 0.5, 0.4375, 1.0, 0.375, 1.0, 0.375, 0.5, 0.375, 0.5, 0.375, 1.0, 0.3125, 1.0, 0.3125, 0.5, 0.3125, 0.5, 0.3125, 1.0, 0.25, 1.0, 0.25, 0.5, 0.25, 0.5, 0.25, 1.0, 0.1875, 1.0, 0.1875, 0.5, 0.1875, 0.5, 0.1875, 1.0, 0.125, 1.0, 0.125, 0.5, 0.6875, 1.0, 0.75, 1.0, 0.75, 1.0, 0.6875, 1.0, 0.125, 0.5, 0.125, 1.0, 0.0625, 1.0, 0.0625, 0.5, 0.0625, 0.5, 0.0625, 1.0, 0.0, 1.0, 0.0, 0.5, 0.75, 0.49, 0.8418, 0.4717, 0.9197, 0.4197, 0.9717, 0.3418, 0.99, 0.25, 0.9717, 0.1582, 0.9197, 0.08029, 0.8418, 0.02827, 0.75, 0.01, 0.6582, 0.02827, 0.5803, 0.08029, 0.5283, 0.1582, 0.51, 0.25, 0.5283, 0.3418, 0.5803, 0.4197, 0.6582, 0.4717, 0.8125, 1.0, 0.875, 1.0, 0.875, 1.0, 0.8125, 1.0, 0.375, 1.0, 0.4375, 1.0, 0.4375, 1.0, 0.375, 1.0, 0.0625, 1.0, 0.125, 1.0, 0.125, 1.0, 0.0625, 1.0, 0.8125, 1.0, 0.875, 1.0, 0.875, 1.0, 0.8125, 1.0, 0.5, 1.0, 0.5625, 1.0, 0.5625, 1.0, 0.5, 1.0, 0.1875, 1.0, 0.25, 1.0, 0.25, 1.0, 0.1875, 1.0, 0.9375, 1.0, 1.0, 1.0, 1.0, 1.0, 0.9375, 1.0, 0.625, 1.0, 0.6875, 1.0, 0.6875, 1.0, 0.625, 1.0, 0.3125, 1.0, 0.375, 1.0, 0.375, 1.0, 0.3125, 1.0, 0.0, 1.0, 0.0625, 1.0, 0.0625, 1.0, 0.0, 1.0, 0.75, 1.0, 0.8125, 1.0, 0.8125, 1.0, 0.75, 1.0, 0.4375, 1.0, 0.5, 1.0, 0.5, 1.0, 0.4375, 1.0, 0.125, 1.0, 0.1875, 1.0, 0.1875, 1.0, 0.125, 1.0, 0.875, 1.0, 0.9375, 1.0, 0.9375, 1.0, 0.875, 1.0, 0.5625, 1.0, 0.625, 1.0, 0.625, 1.0, 0.5625, 1.0, 0.25, 1.0, 0.3125, 1.0, 0.3125, 1.0, 0.25, 1.0, 0.3418, 0.4717, 0.25, 0.49, 0.1582, 0.4717, 0.08029, 0.4197, 0.02827, 0.3418, 0.01, 0.25, 0.02827, 0.1582, 0.08029, 0.08029, 0.1582, 0.02827, 0.25, 0.01, 0.3418, 0.02827, 0.4197, 0.08029, 0.4717, 0.1582, 0.49, 0.25, 0.4717, 0.3418, 0.4197, 0.4197, 0.3125, 1.0, 0.375, 1.0, 0.375, 1.0, 0.3125, 1.0, 0.75, 1.0, 0.8125, 1.0, 0.8125, 1.0, 0.75, 1.0, 0.25, 1.0, 0.3125, 1.0, 0.3125, 1.0, 0.25, 1.0, 0.6875, 1.0, 0.75, 1.0, 0.75, 1.0, 0.6875, 1.0, 0.1875, 1.0, 0.25, 1.0, 0.25, 1.0, 0.1875, 1.0, 0.625, 1.0, 0.6875, 1.0, 0.6875, 1.0, 0.625, 1.0, 0.125, 1.0, 0.1875, 1.0, 0.1875, 1.0, 0.125, 1.0, 0.5625, 1.0, 0.625, 1.0, 0.625, 1.0, 0.5625, 1.0, 0.0625, 1.0, 0.125, 1.0, 0.125, 1.0, 0.0625, 1.0, 0.5, 1.0, 0.5625, 1.0, 0.5625, 1.0, 0.5, 1.0, 0.9375, 1.0, 1.0, 1.0, 1.0, 1.0, 0.9375, 1.0, 0.0, 1.0, 0.0625, 1.0, 0.0625, 1.0, 0.0, 1.0, 0.4375, 1.0, 0.5, 1.0, 0.5, 1.0, 0.4375, 1.0, 0.875, 1.0, 0.9375, 1.0, 0.9375, 1.0, 0.875, 1.0, 0.375, 1.0, 0.4375, 1.0, 0.4375, 1.0, 0.375, 1.0])
me_cylinder.materials.append(mat_material_005)
me_cylinder.update()

# ---- objects
ob_cube = bpy.data.objects.new('Cube', me_cube)
ob_cylinder = bpy.data.objects.new('Cylinder', me_cylinder)

# ---- transforms, parenting, visibility, modifiers, constraints
ob_cube.location = (0.0, 0.0, 5.662)
ob_cube.scale = (1.0, 1.269, 0.1336)
ob_cube.lock_rotations_4d = False
ob_cube.empty_display_type = 'ARROWS'
ob_cube.lineart.crease_threshold = 0.0
ob_cylinder.location = (0.0, 0.0, 6.849)
ob_cylinder.scale = (0.7958, 0.7958, 0.2957)

# ---- collection membership
col_collection.objects.link(ob_cube)
col_collection.objects.link(ob_cylinder)

# ---- scene / render settings (as saved in the file)
scene.frame_start = 1; scene.frame_end = 250; scene.frame_set(1)
scene.render.engine = 'BLENDER_EEVEE_NEXT'
scene.render.bake_bias = 0.0
scene.render.bake_samples = 0
scene.cycles.sampling_pattern = 'TABULATED_SOBOL'
scene.eevee.use_volume_custom_range = False
bpy.context.view_layer.update()

# ---- added for rendering (the .blend has no active camera and no usable light): camera, sun
cam_auto = bpy.data.cameras.new('AutoCamera')
cam_auto.lens = 50.0
cam_auto.sensor_width = 36.0
cam_auto.clip_end = 1000.0
ob_auto_camera = bpy.data.objects.new('AutoCamera', cam_auto)
scene.collection.objects.link(ob_auto_camera)
ob_auto_camera.location = (6.73903, -8.08683, 9.81085)
ob_auto_camera.rotation_euler = (1.09748, -7.21219e-08, 0.694738)
scene.camera = ob_auto_camera
light_auto_sun = bpy.data.lights.new('AutoSun', 'SUN')
light_auto_sun.energy = 3.0
light_auto_sun.angle = 0.0523599
ob_auto_sun = bpy.data.objects.new('AutoSun', light_auto_sun)
scene.collection.objects.link(ob_auto_sun)
ob_auto_sun.rotation_euler = (0.872665, 0.174533, 0.523599)
bpy.context.view_layer.update()
